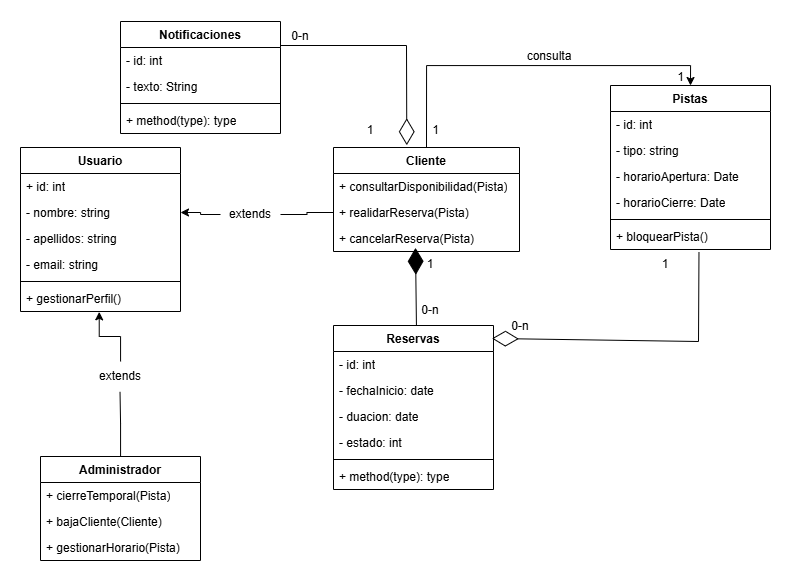

The diagram above was exported from draw.io. Its source (the exported page's mxGraphModel, read from the mxfile embedded in the PNG):
<mxGraphModel dx="1875" dy="617" grid="1" gridSize="10" guides="1" tooltips="1" connect="1" arrows="1" fold="1" page="1" pageScale="1" pageWidth="827" pageHeight="1169" math="0" shadow="0">
  <root>
    <mxCell id="0" />
    <mxCell id="1" parent="0" />
    <mxCell id="iGftSK1c8jUH13jMuCuA-1" value="Usuario" style="swimlane;fontStyle=1;align=center;verticalAlign=top;childLayout=stackLayout;horizontal=1;startSize=26;horizontalStack=0;resizeParent=1;resizeParentMax=0;resizeLast=0;collapsible=1;marginBottom=0;whiteSpace=wrap;html=1;" vertex="1" parent="1">
      <mxGeometry x="-10" y="276" width="160" height="164" as="geometry" />
    </mxCell>
    <mxCell id="iGftSK1c8jUH13jMuCuA-2" value="+ id: int&lt;div&gt;&lt;br&gt;&lt;/div&gt;" style="text;strokeColor=none;fillColor=none;align=left;verticalAlign=top;spacingLeft=4;spacingRight=4;overflow=hidden;rotatable=0;points=[[0,0.5],[1,0.5]];portConstraint=eastwest;whiteSpace=wrap;html=1;" vertex="1" parent="iGftSK1c8jUH13jMuCuA-1">
      <mxGeometry y="26" width="160" height="26" as="geometry" />
    </mxCell>
    <mxCell id="iGftSK1c8jUH13jMuCuA-3" value="- nombre: string" style="text;strokeColor=none;fillColor=none;align=left;verticalAlign=top;spacingLeft=4;spacingRight=4;overflow=hidden;rotatable=0;points=[[0,0.5],[1,0.5]];portConstraint=eastwest;whiteSpace=wrap;html=1;" vertex="1" parent="iGftSK1c8jUH13jMuCuA-1">
      <mxGeometry y="52" width="160" height="26" as="geometry" />
    </mxCell>
    <mxCell id="iGftSK1c8jUH13jMuCuA-4" value="- apellidos: string" style="text;strokeColor=none;fillColor=none;align=left;verticalAlign=top;spacingLeft=4;spacingRight=4;overflow=hidden;rotatable=0;points=[[0,0.5],[1,0.5]];portConstraint=eastwest;whiteSpace=wrap;html=1;" vertex="1" parent="iGftSK1c8jUH13jMuCuA-1">
      <mxGeometry y="78" width="160" height="26" as="geometry" />
    </mxCell>
    <mxCell id="iGftSK1c8jUH13jMuCuA-5" value="- email: string" style="text;strokeColor=none;fillColor=none;align=left;verticalAlign=top;spacingLeft=4;spacingRight=4;overflow=hidden;rotatable=0;points=[[0,0.5],[1,0.5]];portConstraint=eastwest;whiteSpace=wrap;html=1;" vertex="1" parent="iGftSK1c8jUH13jMuCuA-1">
      <mxGeometry y="104" width="160" height="26" as="geometry" />
    </mxCell>
    <mxCell id="iGftSK1c8jUH13jMuCuA-6" value="" style="line;strokeWidth=1;fillColor=none;align=left;verticalAlign=middle;spacingTop=-1;spacingLeft=3;spacingRight=3;rotatable=0;labelPosition=right;points=[];portConstraint=eastwest;strokeColor=inherit;" vertex="1" parent="iGftSK1c8jUH13jMuCuA-1">
      <mxGeometry y="130" width="160" height="8" as="geometry" />
    </mxCell>
    <mxCell id="iGftSK1c8jUH13jMuCuA-7" value="+ gestionarPerfil()" style="text;strokeColor=none;fillColor=none;align=left;verticalAlign=top;spacingLeft=4;spacingRight=4;overflow=hidden;rotatable=0;points=[[0,0.5],[1,0.5]];portConstraint=eastwest;whiteSpace=wrap;html=1;" vertex="1" parent="iGftSK1c8jUH13jMuCuA-1">
      <mxGeometry y="138" width="160" height="26" as="geometry" />
    </mxCell>
    <mxCell id="iGftSK1c8jUH13jMuCuA-9" value="Administrador" style="swimlane;fontStyle=1;align=center;verticalAlign=top;childLayout=stackLayout;horizontal=1;startSize=26;horizontalStack=0;resizeParent=1;resizeParentMax=0;resizeLast=0;collapsible=1;marginBottom=0;whiteSpace=wrap;html=1;" vertex="1" parent="1">
      <mxGeometry x="10" y="585" width="160" height="104" as="geometry" />
    </mxCell>
    <mxCell id="iGftSK1c8jUH13jMuCuA-10" value="+ cierreTemporal(Pista)" style="text;strokeColor=none;fillColor=none;align=left;verticalAlign=top;spacingLeft=4;spacingRight=4;overflow=hidden;rotatable=0;points=[[0,0.5],[1,0.5]];portConstraint=eastwest;whiteSpace=wrap;html=1;" vertex="1" parent="iGftSK1c8jUH13jMuCuA-9">
      <mxGeometry y="26" width="160" height="26" as="geometry" />
    </mxCell>
    <mxCell id="iGftSK1c8jUH13jMuCuA-11" value="+ bajaCliente(Cliente)" style="text;strokeColor=none;fillColor=none;align=left;verticalAlign=top;spacingLeft=4;spacingRight=4;overflow=hidden;rotatable=0;points=[[0,0.5],[1,0.5]];portConstraint=eastwest;whiteSpace=wrap;html=1;" vertex="1" parent="iGftSK1c8jUH13jMuCuA-9">
      <mxGeometry y="52" width="160" height="26" as="geometry" />
    </mxCell>
    <mxCell id="iGftSK1c8jUH13jMuCuA-12" value="+ gestionarHorario(Pista)" style="text;strokeColor=none;fillColor=none;align=left;verticalAlign=top;spacingLeft=4;spacingRight=4;overflow=hidden;rotatable=0;points=[[0,0.5],[1,0.5]];portConstraint=eastwest;whiteSpace=wrap;html=1;" vertex="1" parent="iGftSK1c8jUH13jMuCuA-9">
      <mxGeometry y="78" width="160" height="26" as="geometry" />
    </mxCell>
    <mxCell id="iGftSK1c8jUH13jMuCuA-13" style="edgeStyle=orthogonalEdgeStyle;rounded=0;orthogonalLoop=1;jettySize=auto;html=1;exitX=0.5;exitY=0;exitDx=0;exitDy=0;entryX=0.5;entryY=0;entryDx=0;entryDy=0;" edge="1" parent="1" source="iGftSK1c8jUH13jMuCuA-14" target="iGftSK1c8jUH13jMuCuA-18">
      <mxGeometry relative="1" as="geometry" />
    </mxCell>
    <mxCell id="iGftSK1c8jUH13jMuCuA-14" value="Cliente" style="swimlane;fontStyle=1;align=center;verticalAlign=top;childLayout=stackLayout;horizontal=1;startSize=26;horizontalStack=0;resizeParent=1;resizeParentMax=0;resizeLast=0;collapsible=1;marginBottom=0;whiteSpace=wrap;html=1;" vertex="1" parent="1">
      <mxGeometry x="303" y="276" width="186" height="104" as="geometry" />
    </mxCell>
    <mxCell id="iGftSK1c8jUH13jMuCuA-15" value="+ consultarDisponibilidad(Pista)" style="text;strokeColor=none;fillColor=none;align=left;verticalAlign=top;spacingLeft=4;spacingRight=4;overflow=hidden;rotatable=0;points=[[0,0.5],[1,0.5]];portConstraint=eastwest;whiteSpace=wrap;html=1;" vertex="1" parent="iGftSK1c8jUH13jMuCuA-14">
      <mxGeometry y="26" width="186" height="26" as="geometry" />
    </mxCell>
    <mxCell id="iGftSK1c8jUH13jMuCuA-16" value="+ realidarReserva(Pista)" style="text;strokeColor=none;fillColor=none;align=left;verticalAlign=top;spacingLeft=4;spacingRight=4;overflow=hidden;rotatable=0;points=[[0,0.5],[1,0.5]];portConstraint=eastwest;whiteSpace=wrap;html=1;" vertex="1" parent="iGftSK1c8jUH13jMuCuA-14">
      <mxGeometry y="52" width="186" height="26" as="geometry" />
    </mxCell>
    <mxCell id="iGftSK1c8jUH13jMuCuA-17" value="+ cancelarReserva(Pista)" style="text;strokeColor=none;fillColor=none;align=left;verticalAlign=top;spacingLeft=4;spacingRight=4;overflow=hidden;rotatable=0;points=[[0,0.5],[1,0.5]];portConstraint=eastwest;whiteSpace=wrap;html=1;" vertex="1" parent="iGftSK1c8jUH13jMuCuA-14">
      <mxGeometry y="78" width="186" height="26" as="geometry" />
    </mxCell>
    <mxCell id="iGftSK1c8jUH13jMuCuA-18" value="Pistas" style="swimlane;fontStyle=1;align=center;verticalAlign=top;childLayout=stackLayout;horizontal=1;startSize=26;horizontalStack=0;resizeParent=1;resizeParentMax=0;resizeLast=0;collapsible=1;marginBottom=0;whiteSpace=wrap;html=1;" vertex="1" parent="1">
      <mxGeometry x="580" y="214" width="160" height="164" as="geometry" />
    </mxCell>
    <mxCell id="iGftSK1c8jUH13jMuCuA-19" value="- id: int" style="text;strokeColor=none;fillColor=none;align=left;verticalAlign=top;spacingLeft=4;spacingRight=4;overflow=hidden;rotatable=0;points=[[0,0.5],[1,0.5]];portConstraint=eastwest;whiteSpace=wrap;html=1;" vertex="1" parent="iGftSK1c8jUH13jMuCuA-18">
      <mxGeometry y="26" width="160" height="26" as="geometry" />
    </mxCell>
    <mxCell id="iGftSK1c8jUH13jMuCuA-20" value="- tipo: string" style="text;strokeColor=none;fillColor=none;align=left;verticalAlign=top;spacingLeft=4;spacingRight=4;overflow=hidden;rotatable=0;points=[[0,0.5],[1,0.5]];portConstraint=eastwest;whiteSpace=wrap;html=1;" vertex="1" parent="iGftSK1c8jUH13jMuCuA-18">
      <mxGeometry y="52" width="160" height="26" as="geometry" />
    </mxCell>
    <mxCell id="iGftSK1c8jUH13jMuCuA-21" value="- horarioApertura: Date" style="text;strokeColor=none;fillColor=none;align=left;verticalAlign=top;spacingLeft=4;spacingRight=4;overflow=hidden;rotatable=0;points=[[0,0.5],[1,0.5]];portConstraint=eastwest;whiteSpace=wrap;html=1;" vertex="1" parent="iGftSK1c8jUH13jMuCuA-18">
      <mxGeometry y="78" width="160" height="26" as="geometry" />
    </mxCell>
    <mxCell id="iGftSK1c8jUH13jMuCuA-22" value="- horarioCierre: Date" style="text;strokeColor=none;fillColor=none;align=left;verticalAlign=top;spacingLeft=4;spacingRight=4;overflow=hidden;rotatable=0;points=[[0,0.5],[1,0.5]];portConstraint=eastwest;whiteSpace=wrap;html=1;" vertex="1" parent="iGftSK1c8jUH13jMuCuA-18">
      <mxGeometry y="104" width="160" height="26" as="geometry" />
    </mxCell>
    <mxCell id="iGftSK1c8jUH13jMuCuA-23" value="" style="line;strokeWidth=1;fillColor=none;align=left;verticalAlign=middle;spacingTop=-1;spacingLeft=3;spacingRight=3;rotatable=0;labelPosition=right;points=[];portConstraint=eastwest;strokeColor=inherit;" vertex="1" parent="iGftSK1c8jUH13jMuCuA-18">
      <mxGeometry y="130" width="160" height="8" as="geometry" />
    </mxCell>
    <mxCell id="iGftSK1c8jUH13jMuCuA-24" value="+ bloquearPista()" style="text;strokeColor=none;fillColor=none;align=left;verticalAlign=top;spacingLeft=4;spacingRight=4;overflow=hidden;rotatable=0;points=[[0,0.5],[1,0.5]];portConstraint=eastwest;whiteSpace=wrap;html=1;" vertex="1" parent="iGftSK1c8jUH13jMuCuA-18">
      <mxGeometry y="138" width="160" height="26" as="geometry" />
    </mxCell>
    <mxCell id="iGftSK1c8jUH13jMuCuA-25" value="Reservas" style="swimlane;fontStyle=1;align=center;verticalAlign=top;childLayout=stackLayout;horizontal=1;startSize=26;horizontalStack=0;resizeParent=1;resizeParentMax=0;resizeLast=0;collapsible=1;marginBottom=0;whiteSpace=wrap;html=1;" vertex="1" parent="1">
      <mxGeometry x="303" y="454" width="160" height="164" as="geometry" />
    </mxCell>
    <mxCell id="iGftSK1c8jUH13jMuCuA-26" value="- id: int" style="text;strokeColor=none;fillColor=none;align=left;verticalAlign=top;spacingLeft=4;spacingRight=4;overflow=hidden;rotatable=0;points=[[0,0.5],[1,0.5]];portConstraint=eastwest;whiteSpace=wrap;html=1;" vertex="1" parent="iGftSK1c8jUH13jMuCuA-25">
      <mxGeometry y="26" width="160" height="26" as="geometry" />
    </mxCell>
    <mxCell id="iGftSK1c8jUH13jMuCuA-27" value="- fechaInicio: date" style="text;strokeColor=none;fillColor=none;align=left;verticalAlign=top;spacingLeft=4;spacingRight=4;overflow=hidden;rotatable=0;points=[[0,0.5],[1,0.5]];portConstraint=eastwest;whiteSpace=wrap;html=1;" vertex="1" parent="iGftSK1c8jUH13jMuCuA-25">
      <mxGeometry y="52" width="160" height="26" as="geometry" />
    </mxCell>
    <mxCell id="iGftSK1c8jUH13jMuCuA-28" value="- duacion: date" style="text;strokeColor=none;fillColor=none;align=left;verticalAlign=top;spacingLeft=4;spacingRight=4;overflow=hidden;rotatable=0;points=[[0,0.5],[1,0.5]];portConstraint=eastwest;whiteSpace=wrap;html=1;" vertex="1" parent="iGftSK1c8jUH13jMuCuA-25">
      <mxGeometry y="78" width="160" height="26" as="geometry" />
    </mxCell>
    <mxCell id="iGftSK1c8jUH13jMuCuA-29" value="- estado: int" style="text;strokeColor=none;fillColor=none;align=left;verticalAlign=top;spacingLeft=4;spacingRight=4;overflow=hidden;rotatable=0;points=[[0,0.5],[1,0.5]];portConstraint=eastwest;whiteSpace=wrap;html=1;" vertex="1" parent="iGftSK1c8jUH13jMuCuA-25">
      <mxGeometry y="104" width="160" height="26" as="geometry" />
    </mxCell>
    <mxCell id="iGftSK1c8jUH13jMuCuA-30" value="" style="line;strokeWidth=1;fillColor=none;align=left;verticalAlign=middle;spacingTop=-1;spacingLeft=3;spacingRight=3;rotatable=0;labelPosition=right;points=[];portConstraint=eastwest;strokeColor=inherit;" vertex="1" parent="iGftSK1c8jUH13jMuCuA-25">
      <mxGeometry y="130" width="160" height="8" as="geometry" />
    </mxCell>
    <mxCell id="iGftSK1c8jUH13jMuCuA-31" value="+ method(type): type" style="text;strokeColor=none;fillColor=none;align=left;verticalAlign=top;spacingLeft=4;spacingRight=4;overflow=hidden;rotatable=0;points=[[0,0.5],[1,0.5]];portConstraint=eastwest;whiteSpace=wrap;html=1;" vertex="1" parent="iGftSK1c8jUH13jMuCuA-25">
      <mxGeometry y="138" width="160" height="26" as="geometry" />
    </mxCell>
    <mxCell id="iGftSK1c8jUH13jMuCuA-32" value="Notificaciones" style="swimlane;fontStyle=1;align=center;verticalAlign=top;childLayout=stackLayout;horizontal=1;startSize=26;horizontalStack=0;resizeParent=1;resizeParentMax=0;resizeLast=0;collapsible=1;marginBottom=0;whiteSpace=wrap;html=1;" vertex="1" parent="1">
      <mxGeometry x="90" y="150" width="160" height="112" as="geometry" />
    </mxCell>
    <mxCell id="iGftSK1c8jUH13jMuCuA-33" value="- id: int&amp;nbsp;" style="text;strokeColor=none;fillColor=none;align=left;verticalAlign=top;spacingLeft=4;spacingRight=4;overflow=hidden;rotatable=0;points=[[0,0.5],[1,0.5]];portConstraint=eastwest;whiteSpace=wrap;html=1;" vertex="1" parent="iGftSK1c8jUH13jMuCuA-32">
      <mxGeometry y="26" width="160" height="26" as="geometry" />
    </mxCell>
    <mxCell id="iGftSK1c8jUH13jMuCuA-34" value="- texto: String" style="text;strokeColor=none;fillColor=none;align=left;verticalAlign=top;spacingLeft=4;spacingRight=4;overflow=hidden;rotatable=0;points=[[0,0.5],[1,0.5]];portConstraint=eastwest;whiteSpace=wrap;html=1;" vertex="1" parent="iGftSK1c8jUH13jMuCuA-32">
      <mxGeometry y="52" width="160" height="26" as="geometry" />
    </mxCell>
    <mxCell id="iGftSK1c8jUH13jMuCuA-35" value="" style="line;strokeWidth=1;fillColor=none;align=left;verticalAlign=middle;spacingTop=-1;spacingLeft=3;spacingRight=3;rotatable=0;labelPosition=right;points=[];portConstraint=eastwest;strokeColor=inherit;" vertex="1" parent="iGftSK1c8jUH13jMuCuA-32">
      <mxGeometry y="78" width="160" height="8" as="geometry" />
    </mxCell>
    <mxCell id="iGftSK1c8jUH13jMuCuA-36" value="+ method(type): type" style="text;strokeColor=none;fillColor=none;align=left;verticalAlign=top;spacingLeft=4;spacingRight=4;overflow=hidden;rotatable=0;points=[[0,0.5],[1,0.5]];portConstraint=eastwest;whiteSpace=wrap;html=1;" vertex="1" parent="iGftSK1c8jUH13jMuCuA-32">
      <mxGeometry y="86" width="160" height="26" as="geometry" />
    </mxCell>
    <mxCell id="iGftSK1c8jUH13jMuCuA-37" style="edgeStyle=orthogonalEdgeStyle;rounded=0;orthogonalLoop=1;jettySize=auto;html=1;exitX=0;exitY=0.5;exitDx=0;exitDy=0;entryX=1;entryY=0.5;entryDx=0;entryDy=0;" edge="1" parent="1" source="iGftSK1c8jUH13jMuCuA-95" target="iGftSK1c8jUH13jMuCuA-3">
      <mxGeometry relative="1" as="geometry" />
    </mxCell>
    <mxCell id="iGftSK1c8jUH13jMuCuA-38" value="1" style="text;html=1;align=center;verticalAlign=middle;resizable=0;points=[];autosize=1;strokeColor=none;fillColor=none;" vertex="1" parent="1">
      <mxGeometry x="390" y="244" width="30" height="30" as="geometry" />
    </mxCell>
    <mxCell id="iGftSK1c8jUH13jMuCuA-39" value="1" style="text;html=1;align=center;verticalAlign=middle;resizable=0;points=[];autosize=1;strokeColor=none;fillColor=none;" vertex="1" parent="1">
      <mxGeometry x="635" y="191" width="30" height="30" as="geometry" />
    </mxCell>
    <mxCell id="iGftSK1c8jUH13jMuCuA-40" value="" style="endArrow=diamondThin;endFill=0;endSize=24;html=1;rounded=0;entryX=0.394;entryY=-0.022;entryDx=0;entryDy=0;entryPerimeter=0;" edge="1" parent="1" target="iGftSK1c8jUH13jMuCuA-14">
      <mxGeometry width="160" relative="1" as="geometry">
        <mxPoint x="250" y="174" as="sourcePoint" />
        <mxPoint x="410" y="174" as="targetPoint" />
        <Array as="points">
          <mxPoint x="376" y="174" />
        </Array>
      </mxGeometry>
    </mxCell>
    <mxCell id="iGftSK1c8jUH13jMuCuA-41" value="" style="endArrow=diamondThin;endFill=1;endSize=24;html=1;rounded=0;exitX=0.5;exitY=0;exitDx=0;exitDy=0;entryX=0.495;entryY=0.936;entryDx=0;entryDy=0;entryPerimeter=0;" edge="1" parent="1">
      <mxGeometry width="160" relative="1" as="geometry">
        <mxPoint x="385.93" y="454" as="sourcePoint" />
        <mxPoint x="384.99999999999994" y="376.336" as="targetPoint" />
      </mxGeometry>
    </mxCell>
    <mxCell id="iGftSK1c8jUH13jMuCuA-42" value="0-n" style="text;html=1;align=center;verticalAlign=middle;whiteSpace=wrap;rounded=0;" vertex="1" parent="1">
      <mxGeometry x="370" y="424" width="60" height="30" as="geometry" />
    </mxCell>
    <mxCell id="iGftSK1c8jUH13jMuCuA-84" value="1" style="text;html=1;align=center;verticalAlign=middle;whiteSpace=wrap;rounded=0;" vertex="1" parent="1">
      <mxGeometry x="370" y="378" width="60" height="30" as="geometry" />
    </mxCell>
    <mxCell id="iGftSK1c8jUH13jMuCuA-85" value="0-n" style="text;html=1;align=center;verticalAlign=middle;whiteSpace=wrap;rounded=0;" vertex="1" parent="1">
      <mxGeometry x="240" y="150" width="60" height="30" as="geometry" />
    </mxCell>
    <mxCell id="iGftSK1c8jUH13jMuCuA-86" value="1" style="text;html=1;align=center;verticalAlign=middle;whiteSpace=wrap;rounded=0;" vertex="1" parent="1">
      <mxGeometry x="310" y="244" width="60" height="30" as="geometry" />
    </mxCell>
    <mxCell id="iGftSK1c8jUH13jMuCuA-87" value="" style="endArrow=diamondThin;endFill=0;endSize=24;html=1;rounded=0;entryX=0.99;entryY=0.079;entryDx=0;entryDy=0;entryPerimeter=0;exitX=0.553;exitY=1.107;exitDx=0;exitDy=0;exitPerimeter=0;" edge="1" parent="1" source="iGftSK1c8jUH13jMuCuA-24" target="iGftSK1c8jUH13jMuCuA-25">
      <mxGeometry width="160" relative="1" as="geometry">
        <mxPoint x="700" y="420" as="sourcePoint" />
        <mxPoint x="470" y="490" as="targetPoint" />
        <Array as="points">
          <mxPoint x="668" y="470" />
        </Array>
      </mxGeometry>
    </mxCell>
    <mxCell id="iGftSK1c8jUH13jMuCuA-88" value="0-n" style="text;html=1;align=center;verticalAlign=middle;whiteSpace=wrap;rounded=0;" vertex="1" parent="1">
      <mxGeometry x="460" y="440" width="60" height="30" as="geometry" />
    </mxCell>
    <mxCell id="iGftSK1c8jUH13jMuCuA-90" value="1" style="text;html=1;align=center;verticalAlign=middle;whiteSpace=wrap;rounded=0;" vertex="1" parent="1">
      <mxGeometry x="605" y="378" width="60" height="30" as="geometry" />
    </mxCell>
    <mxCell id="iGftSK1c8jUH13jMuCuA-92" style="edgeStyle=orthogonalEdgeStyle;rounded=0;orthogonalLoop=1;jettySize=auto;html=1;entryX=0.492;entryY=1.013;entryDx=0;entryDy=0;entryPerimeter=0;" edge="1" parent="1" source="iGftSK1c8jUH13jMuCuA-93" target="iGftSK1c8jUH13jMuCuA-7">
      <mxGeometry relative="1" as="geometry" />
    </mxCell>
    <mxCell id="iGftSK1c8jUH13jMuCuA-94" value="" style="edgeStyle=orthogonalEdgeStyle;rounded=0;orthogonalLoop=1;jettySize=auto;html=1;entryX=0.492;entryY=1.013;entryDx=0;entryDy=0;entryPerimeter=0;endArrow=none;startFill=0;" edge="1" parent="1" source="iGftSK1c8jUH13jMuCuA-9" target="iGftSK1c8jUH13jMuCuA-93">
      <mxGeometry relative="1" as="geometry">
        <mxPoint x="100" y="533" as="sourcePoint" />
        <mxPoint x="99" y="440" as="targetPoint" />
      </mxGeometry>
    </mxCell>
    <mxCell id="iGftSK1c8jUH13jMuCuA-93" value="extends" style="text;html=1;align=center;verticalAlign=middle;whiteSpace=wrap;rounded=0;" vertex="1" parent="1">
      <mxGeometry x="60" y="490" width="60" height="30" as="geometry" />
    </mxCell>
    <mxCell id="iGftSK1c8jUH13jMuCuA-96" value="" style="edgeStyle=orthogonalEdgeStyle;rounded=0;orthogonalLoop=1;jettySize=auto;html=1;exitX=0;exitY=0.5;exitDx=0;exitDy=0;entryX=1;entryY=0.5;entryDx=0;entryDy=0;endArrow=none;startFill=0;" edge="1" parent="1" source="iGftSK1c8jUH13jMuCuA-16" target="iGftSK1c8jUH13jMuCuA-95">
      <mxGeometry relative="1" as="geometry">
        <mxPoint x="290" y="335" as="sourcePoint" />
        <mxPoint x="170" y="341" as="targetPoint" />
      </mxGeometry>
    </mxCell>
    <mxCell id="iGftSK1c8jUH13jMuCuA-95" value="extends" style="text;html=1;align=center;verticalAlign=middle;whiteSpace=wrap;rounded=0;" vertex="1" parent="1">
      <mxGeometry x="190" y="328" width="60" height="30" as="geometry" />
    </mxCell>
    <mxCell id="iGftSK1c8jUH13jMuCuA-97" value="consulta" style="text;html=1;align=center;verticalAlign=middle;whiteSpace=wrap;rounded=0;" vertex="1" parent="1">
      <mxGeometry x="489" y="170" width="60" height="30" as="geometry" />
    </mxCell>
  </root>
</mxGraphModel>